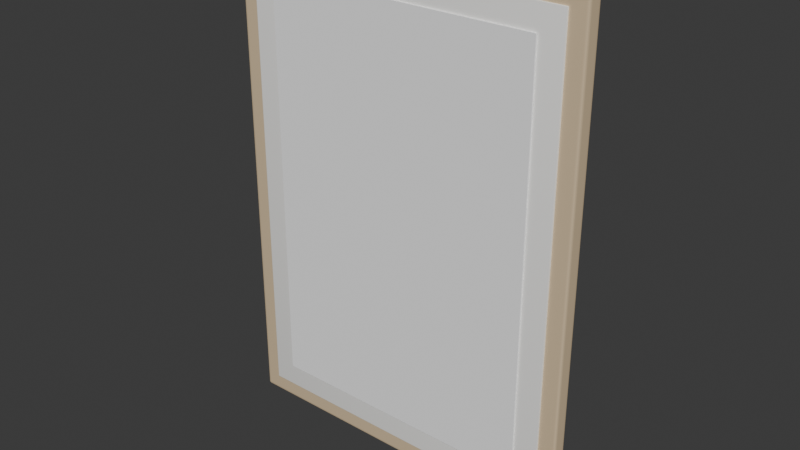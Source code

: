 # Source: ref_print2.blend  (saved by Blender 4.5.92; exported with 4.5.12 LTS)
import bpy
from mathutils import Matrix  # noqa: F401  (used for matrix-valued properties, if any)

bpy.ops.wm.read_factory_settings(use_empty=True)
scene = bpy.context.scene
scene.name = 'Scene'

# ---- collections
col_eq_ref_print2 = bpy.data.collections.new('EQ_ref_print2'); scene.collection.children.link(col_eq_ref_print2)

# ---- materials (node trees are filled in below, after node groups)
mat_m_frameoak = bpy.data.materials.new('M_FrameOak')
mat_m_frameoak.diffuse_color = (0.72, 0.56, 0.36, 1.0)
mat_m_printmat = bpy.data.materials.new('M_PrintMat')
mat_m_printmat.diffuse_color = (0.94, 0.93, 0.9, 1.0)
mat_m_print2 = bpy.data.materials.new('M_Print2')
mat_m_print2.diffuse_color = (1.0, 1.0, 1.0, 1.0)

# ---- material node trees
mat_m_frameoak.use_nodes = True; mat_m_frameoak.node_tree.nodes.clear()
_N = mat_m_frameoak.node_tree.nodes; _L = mat_m_frameoak.node_tree.links
n0 = _N.new('ShaderNodeBsdfPrincipled'); n0.name = 'Principled BSDF'; n0.location = (-200, 100)
n0.inputs[0].default_value = (0.72, 0.56, 0.36, 1.0)
n1 = _N.new('ShaderNodeOutputMaterial'); n1.name = 'Material Output'; n1.location = (200, 100)
_L.new(n0.outputs[0], n1.inputs[0])
n1.is_active_output = True
mat_m_printmat.use_nodes = True; mat_m_printmat.node_tree.nodes.clear()
_N = mat_m_printmat.node_tree.nodes; _L = mat_m_printmat.node_tree.links
n0 = _N.new('ShaderNodeBsdfPrincipled'); n0.name = 'Principled BSDF'; n0.location = (-200, 100)
n0.inputs[0].default_value = (0.94, 0.93, 0.9, 1.0)
n0.inputs[2].default_value = 0.9
n1 = _N.new('ShaderNodeOutputMaterial'); n1.name = 'Material Output'; n1.location = (200, 100)
_L.new(n0.outputs[0], n1.inputs[0])
n1.is_active_output = True
mat_m_print2.use_nodes = True; mat_m_print2.node_tree.nodes.clear()
_N = mat_m_print2.node_tree.nodes; _L = mat_m_print2.node_tree.links
n0 = _N.new('ShaderNodeBsdfPrincipled'); n0.name = 'Principled BSDF'; n0.location = (-200, 100)
n0.inputs[0].default_value = (1.0, 1.0, 1.0, 1.0)
n0.inputs[2].default_value = 0.75
n1 = _N.new('ShaderNodeOutputMaterial'); n1.name = 'Material Output'; n1.location = (200, 100)
_L.new(n0.outputs[0], n1.inputs[0])
n1.is_active_output = True

# ---- world
world_world = bpy.data.worlds.new('World'); scene.world = world_world
world_world.use_nodes = True; world_world.node_tree.nodes.clear()
_N = world_world.node_tree.nodes; _L = world_world.node_tree.links
n0 = _N.new('ShaderNodeOutputWorld'); n0.name = 'World Output'; n0.location = (200, 100)
n1 = _N.new('ShaderNodeBackground'); n1.name = 'Background'; n1.location = (-200, 100)
n1.inputs[0].default_value = (0.05088, 0.05088, 0.05088, 1.0)
_L.new(n1.outputs[0], n0.inputs[0])
n0.is_active_output = True
world_world.color = (0.05088, 0.05088, 0.05088)
world_world.sun_shadow_jitter_overblur = 0.0

# ---- meshes
me_cube_018 = bpy.data.meshes.new('Cube.018')
me_cube_018.from_pydata([(-0.256, -0.007, -0.36), (-0.256, -0.011, -0.356), (-0.26, -0.007, -0.356), (-0.256, -0.008729, -0.36), (-0.256, -0.01035, -0.3593), (-0.2577, -0.007, -0.36), (-0.2578, -0.008846, -0.3599), (-0.2578, -0.01031, -0.3593), (-0.259, -0.01002, -0.359), (-0.2577, -0.01096, -0.356), (-0.2593, -0.01035, -0.356), (-0.256, -0.01096, -0.3577), (-0.2578, -0.01089, -0.3578), (-0.2593, -0.01031, -0.3578), (-0.26, -0.007, -0.3577), (-0.2593, -0.007, -0.3593), (-0.26, -0.008729, -0.356), (-0.2599, -0.008846, -0.3578), (-0.2593, -0.008787, -0.3593), (-0.256, -0.011, 0.356), (-0.256, -0.007, 0.36), (-0.26, -0.007, 0.356), (-0.256, -0.01096, 0.3577), (-0.256, -0.01035, 0.3593), (-0.2577, -0.01096, 0.356), (-0.2578, -0.01089, 0.3578), (-0.2578, -0.01031, 0.3593), (-0.259, -0.01002, 0.359), (-0.2577, -0.007, 0.36), (-0.2593, -0.007, 0.3593), (-0.256, -0.008729, 0.36), (-0.2578, -0.008846, 0.3599), (-0.2593, -0.008787, 0.3593), (-0.26, -0.008729, 0.356), (-0.2593, -0.01035, 0.356), (-0.26, -0.007, 0.3577), (-0.2599, -0.008846, 0.3578), (-0.2593, -0.01031, 0.3578), (-0.256, 0.007, -0.36), (-0.26, 0.007, -0.356), (-0.256, 0.011, -0.356), (-0.2577, 0.007, -0.36), (-0.2593, 0.007, -0.3593), (-0.256, 0.008729, -0.36), (-0.2578, 0.008846, -0.3599), (-0.2593, 0.008787, -0.3593), (-0.259, 0.01002, -0.359), (-0.26, 0.008729, -0.356), (-0.2593, 0.01035, -0.356), (-0.26, 0.007, -0.3577), (-0.2599, 0.008846, -0.3578), (-0.2593, 0.01031, -0.3578), (-0.256, 0.01096, -0.3577), (-0.256, 0.01035, -0.3593), (-0.2577, 0.01096, -0.356), (-0.2578, 0.01089, -0.3578), (-0.2578, 0.01031, -0.3593), (-0.256, 0.007, 0.36), (-0.256, 0.011, 0.356), (-0.26, 0.007, 0.356), (-0.256, 0.008729, 0.36), (-0.256, 0.01035, 0.3593), (-0.2577, 0.007, 0.36), (-0.2578, 0.008846, 0.3599), (-0.2578, 0.01031, 0.3593), (-0.259, 0.01002, 0.359), (-0.2577, 0.01096, 0.356), (-0.2593, 0.01035, 0.356), (-0.256, 0.01096, 0.3577), (-0.2578, 0.01089, 0.3578), (-0.2593, 0.01031, 0.3578), (-0.26, 0.007, 0.3577), (-0.2593, 0.007, 0.3593), (-0.26, 0.008729, 0.356), (-0.2599, 0.008846, 0.3578), (-0.2593, 0.008787, 0.3593), (0.256, -0.007, -0.36), (0.26, -0.007, -0.356), (0.256, -0.011, -0.356), (0.2577, -0.007, -0.36), (0.2593, -0.007, -0.3593), (0.256, -0.008729, -0.36), (0.2578, -0.008846, -0.3599), (0.2593, -0.008787, -0.3593), (0.259, -0.01002, -0.359), (0.26, -0.008729, -0.356), (0.2593, -0.01035, -0.356), (0.26, -0.007, -0.3577), (0.2599, -0.008846, -0.3578), (0.2593, -0.01031, -0.3578), (0.256, -0.01096, -0.3577), (0.256, -0.01035, -0.3593), (0.2577, -0.01096, -0.356), (0.2578, -0.01089, -0.3578), (0.2578, -0.01031, -0.3593), (0.256, -0.007, 0.36), (0.256, -0.011, 0.356), (0.26, -0.007, 0.356), (0.256, -0.008729, 0.36), (0.256, -0.01035, 0.3593), (0.2577, -0.007, 0.36), (0.2578, -0.008846, 0.3599), (0.2578, -0.01031, 0.3593), (0.259, -0.01002, 0.359), (0.2577, -0.01096, 0.356), (0.2593, -0.01035, 0.356), (0.256, -0.01096, 0.3577), (0.2578, -0.01089, 0.3578), (0.2593, -0.01031, 0.3578), (0.26, -0.007, 0.3577), (0.2593, -0.007, 0.3593), (0.26, -0.008729, 0.356), (0.2599, -0.008846, 0.3578), (0.2593, -0.008787, 0.3593), (0.256, 0.007, -0.36), (0.256, 0.011, -0.356), (0.26, 0.007, -0.356), (0.256, 0.008729, -0.36), (0.256, 0.01035, -0.3593), (0.2577, 0.007, -0.36), (0.2578, 0.008846, -0.3599), (0.2578, 0.01031, -0.3593), (0.259, 0.01002, -0.359), (0.2577, 0.01096, -0.356), (0.2593, 0.01035, -0.356), (0.256, 0.01096, -0.3577), (0.2578, 0.01089, -0.3578), (0.2593, 0.01031, -0.3578), (0.26, 0.007, -0.3577), (0.2593, 0.007, -0.3593), (0.26, 0.008729, -0.356), (0.2599, 0.008846, -0.3578), (0.2593, 0.008787, -0.3593), (0.256, 0.007, 0.36), (0.26, 0.007, 0.356), (0.256, 0.011, 0.356), (0.2577, 0.007, 0.36), (0.2593, 0.007, 0.3593), (0.256, 0.008729, 0.36), (0.2578, 0.008846, 0.3599), (0.2593, 0.008787, 0.3593), (0.259, 0.01002, 0.359), (0.26, 0.008729, 0.356), (0.2593, 0.01035, 0.356), (0.26, 0.007, 0.3577), (0.2599, 0.008846, 0.3578), (0.2593, 0.01031, 0.3578), (0.256, 0.01096, 0.3577), (0.256, 0.01035, 0.3593), (0.2577, 0.01096, 0.356), (0.2578, 0.01089, 0.3578), (0.2578, 0.01031, 0.3593)], [], [(0, 3, 6, 5), (3, 4, 7, 6), (5, 6, 18, 15), (6, 7, 8, 18), (1, 9, 12, 11), (9, 10, 13, 12), (11, 12, 7, 4), (12, 13, 8, 7), (2, 14, 17, 16), (14, 15, 18, 17), (16, 17, 13, 10), (17, 18, 8, 13), (19, 22, 25, 24), (22, 23, 26, 25), (24, 25, 37, 34), (25, 26, 27, 37), (20, 28, 31, 30), (28, 29, 32, 31), (30, 31, 26, 23), (31, 32, 27, 26), (21, 33, 36, 35), (33, 34, 37, 36), (35, 36, 32, 29), (36, 37, 27, 32), (38, 41, 44, 43), (41, 42, 45, 44), (43, 44, 56, 53), (44, 45, 46, 56), (39, 47, 50, 49), (47, 48, 51, 50), (49, 50, 45, 42), (50, 51, 46, 45), (40, 52, 55, 54), (52, 53, 56, 55), (54, 55, 51, 48), (55, 56, 46, 51), (57, 60, 63, 62), (60, 61, 64, 63), (62, 63, 75, 72), (63, 64, 65, 75), (58, 66, 69, 68), (66, 67, 70, 69), (68, 69, 64, 61), (69, 70, 65, 64), (59, 71, 74, 73), (71, 72, 75, 74), (73, 74, 70, 67), (74, 75, 65, 70), (76, 79, 82, 81), (79, 80, 83, 82), (81, 82, 94, 91), (82, 83, 84, 94), (77, 85, 88, 87), (85, 86, 89, 88), (87, 88, 83, 80), (88, 89, 84, 83), (78, 90, 93, 92), (90, 91, 94, 93), (92, 93, 89, 86), (93, 94, 84, 89), (95, 98, 101, 100), (98, 99, 102, 101), (100, 101, 113, 110), (101, 102, 103, 113), (96, 104, 107, 106), (104, 105, 108, 107), (106, 107, 102, 99), (107, 108, 103, 102), (97, 109, 112, 111), (109, 110, 113, 112), (111, 112, 108, 105), (112, 113, 103, 108), (114, 117, 120, 119), (117, 118, 121, 120), (119, 120, 132, 129), (120, 121, 122, 132), (115, 123, 126, 125), (123, 124, 127, 126), (125, 126, 121, 118), (126, 127, 122, 121), (116, 128, 131, 130), (128, 129, 132, 131), (130, 131, 127, 124), (131, 132, 122, 127), (133, 136, 139, 138), (136, 137, 140, 139), (138, 139, 151, 148), (139, 140, 141, 151), (134, 142, 145, 144), (142, 143, 146, 145), (144, 145, 140, 137), (145, 146, 141, 140), (135, 147, 150, 149), (147, 148, 151, 150), (149, 150, 146, 143), (150, 151, 141, 146), (38, 0, 5, 41), (41, 5, 15, 42), (42, 15, 14, 49), (49, 14, 2, 39), (1, 19, 24, 9), (9, 24, 34, 10), (10, 34, 33, 16), (16, 33, 21, 2), (20, 57, 62, 28), (28, 62, 72, 29), (29, 72, 71, 35), (35, 71, 59, 21), (58, 40, 54, 66), (66, 54, 48, 67), (67, 48, 47, 73), (73, 47, 39, 59), (114, 38, 43, 117), (117, 43, 53, 118), (118, 53, 52, 125), (125, 52, 40, 115), (57, 133, 138, 60), (60, 138, 148, 61), (61, 148, 147, 68), (68, 147, 135, 58), (134, 116, 130, 142), (142, 130, 124, 143), (143, 124, 123, 149), (149, 123, 115, 135), (76, 114, 119, 79), (79, 119, 129, 80), (80, 129, 128, 87), (87, 128, 116, 77), (133, 95, 100, 136), (136, 100, 110, 137), (137, 110, 109, 144), (144, 109, 97, 134), (96, 78, 92, 104), (104, 92, 86, 105), (105, 86, 85, 111), (111, 85, 77, 97), (0, 76, 81, 3), (3, 81, 91, 4), (4, 91, 90, 11), (11, 90, 78, 1), (95, 20, 30, 98), (98, 30, 23, 99), (99, 23, 22, 106), (106, 22, 19, 96), (38, 114, 76, 0), (2, 21, 59, 39), (78, 96, 19, 1), (133, 57, 20, 95), (40, 58, 135, 115), (116, 134, 97, 77)])
me_cube_018.polygons.foreach_set('use_smooth', [True] * 150)
_k = set([(4, 7), (4, 91), (7, 8), (8, 13), (8, 18), (10, 13), (10, 34), (15, 18), (15, 42), (23, 26), (23, 99), (26, 27), (27, 32), (27, 37), (29, 32), (29, 72), (34, 37), (42, 45), (45, 46), (46, 51), (46, 56), (48, 51), (48, 67), (53, 56), (53, 118), (61, 64), (61, 148), (64, 65), (65, 70), (65, 75), (67, 70), (72, 75), (80, 83), (80, 129), (83, 84), (84, 89), (84, 94), (86, 89), (86, 105), (91, 94), (99, 102), (102, 103), (103, 108), (103, 113), (105, 108), (110, 113), (110, 137), (118, 121), (121, 122), (122, 127), (122, 132), (124, 127), (124, 143), (129, 132), (137, 140), (140, 141), (141, 146), (141, 151), (143, 146), (148, 151)])
me_cube_018.attributes.new('sharp_edge', 'BOOLEAN', 'EDGE').data.foreach_set('value', [ (min(e.vertices), max(e.vertices)) in _k for e in me_cube_018.edges])
_uv = me_cube_018.uv_layers.new(name='UVMap')
_uv.uv.foreach_set('vector', [0.984, 0.003379, 0.9824, 0.003376, 0.9823, 0.001703, 0.984, 0.001814, 0.9824, 0.003376, 0.9809, 0.003325, 0.981, 0.001708, 0.9823, 0.001703, 0.984, 0.001814, 0.9823, 0.001703, 0.9823, 0.0003345, 0.984, 0.0003032, 0.9823, 0.001703, 0.981, 0.001708, 0.9812, 0.0005753, 0.9823, 0.0003345, 0.4676, 0.649, 0.4692, 0.649, 0.4693, 0.6506, 0.4676, 0.6505, 0.4692, 0.649, 0.4706, 0.649, 0.4706, 0.6506, 0.4693, 0.6506, 0.4676, 0.6505, 0.4693, 0.6506, 0.4692, 0.652, 0.4676, 0.652, 0.4693, 0.6506, 0.4706, 0.6506, 0.4703, 0.6517, 0.4692, 0.652, 0.9452, 0.649, 0.9452, 0.6505, 0.9436, 0.6506, 0.9437, 0.649, 0.9452, 0.6505, 0.9452, 0.652, 0.9436, 0.652, 0.9436, 0.6506, 0.9437, 0.649, 0.9436, 0.6506, 0.9422, 0.6506, 0.9422, 0.649, 0.9436, 0.6506, 0.9436, 0.652, 0.9425, 0.6517, 0.9422, 0.6506, 0.4676, 0.003338, 0.4676, 0.00177, 0.4693, 0.001664, 0.4692, 0.003338, 0.4676, 0.00177, 0.4676, 0.0003032, 0.4692, 0.0003378, 0.4693, 0.001664, 0.4692, 0.003338, 0.4693, 0.001664, 0.4706, 0.001717, 0.4706, 0.003338, 0.4693, 0.001664, 0.4692, 0.0003378, 0.4703, 0.0006038, 0.4706, 0.001717, 0.984, 0.9346, 0.984, 0.9362, 0.9823, 0.9363, 0.9824, 0.9346, 0.984, 0.9362, 0.984, 0.9377, 0.9823, 0.9377, 0.9823, 0.9363, 0.9824, 0.9346, 0.9823, 0.9363, 0.981, 0.9363, 0.9809, 0.9347, 0.9823, 0.9363, 0.9823, 0.9377, 0.9812, 0.9374, 0.981, 0.9363, 0.9452, 0.003338, 0.9437, 0.003338, 0.9436, 0.001664, 0.9452, 0.00177, 0.9437, 0.003338, 0.9422, 0.003338, 0.9422, 0.001717, 0.9436, 0.001664, 0.9452, 0.00177, 0.9436, 0.001664, 0.9436, 0.0003378, 0.9452, 0.0003032, 0.9436, 0.001664, 0.9422, 0.001717, 0.9425, 0.0006038, 0.9436, 0.0003378, 0.9967, 0.003379, 0.9967, 0.001814, 0.9983, 0.001703, 0.9982, 0.003376, 0.9967, 0.001814, 0.9967, 0.0003032, 0.9983, 0.0003345, 0.9983, 0.001703, 0.9982, 0.003376, 0.9983, 0.001703, 0.9997, 0.001708, 0.9997, 0.003325, 0.9983, 0.001703, 0.9983, 0.0003345, 0.9994, 0.0005753, 0.9997, 0.001708, 0.9579, 0.649, 0.9595, 0.649, 0.9596, 0.6506, 0.9579, 0.6505, 0.9595, 0.649, 0.961, 0.649, 0.9609, 0.6506, 0.9596, 0.6506, 0.9579, 0.6505, 0.9596, 0.6506, 0.9595, 0.652, 0.9579, 0.652, 0.9596, 0.6506, 0.9609, 0.6506, 0.9607, 0.6517, 0.9595, 0.652, 0.4743, 0.649, 0.4743, 0.6505, 0.4726, 0.6506, 0.4727, 0.649, 0.4743, 0.6505, 0.4743, 0.652, 0.4727, 0.652, 0.4726, 0.6506, 0.4727, 0.649, 0.4726, 0.6506, 0.4713, 0.6506, 0.4712, 0.649, 0.4726, 0.6506, 0.4727, 0.652, 0.4715, 0.6517, 0.4713, 0.6506, 0.9967, 0.9346, 0.9982, 0.9346, 0.9983, 0.9363, 0.9967, 0.9362, 0.9982, 0.9346, 0.9997, 0.9347, 0.9997, 0.9363, 0.9983, 0.9363, 0.9967, 0.9362, 0.9983, 0.9363, 0.9983, 0.9377, 0.9967, 0.9377, 0.9983, 0.9363, 0.9997, 0.9363, 0.9994, 0.9374, 0.9983, 0.9377, 0.4743, 0.003338, 0.4727, 0.003338, 0.4726, 0.001664, 0.4743, 0.00177, 0.4727, 0.003338, 0.4712, 0.003338, 0.4713, 0.001717, 0.4726, 0.001664, 0.4743, 0.00177, 0.4726, 0.001664, 0.4727, 0.0003378, 0.4743, 0.0003032, 0.4726, 0.001664, 0.4713, 0.001717, 0.4715, 0.0006038, 0.4727, 0.0003378, 0.9579, 0.003338, 0.9579, 0.00177, 0.9596, 0.001664, 0.9595, 0.003338, 0.9579, 0.00177, 0.9579, 0.0003032, 0.9595, 0.0003378, 0.9596, 0.001664, 0.9595, 0.003338, 0.9596, 0.001664, 0.9609, 0.001717, 0.961, 0.003338, 0.9596, 0.001664, 0.9595, 0.0003378, 0.9607, 0.0006038, 0.9609, 0.001717, 0.984, 0.4657, 0.984, 0.4673, 0.9823, 0.4674, 0.9824, 0.4657, 0.984, 0.4673, 0.984, 0.4687, 0.9823, 0.4687, 0.9823, 0.4674, 0.9824, 0.4657, 0.9823, 0.4674, 0.981, 0.4673, 0.9809, 0.4657, 0.9823, 0.4674, 0.9823, 0.4687, 0.9812, 0.4684, 0.981, 0.4673, 0.9773, 0.649, 0.9789, 0.649, 0.979, 0.6506, 0.9773, 0.6505, 0.9789, 0.649, 0.9803, 0.649, 0.9803, 0.6506, 0.979, 0.6506, 0.9773, 0.6505, 0.979, 0.6506, 0.9789, 0.652, 0.9773, 0.652, 0.979, 0.6506, 0.9803, 0.6506, 0.98, 0.6517, 0.9789, 0.652, 0.003338, 0.649, 0.003338, 0.6505, 0.001664, 0.6506, 0.00177, 0.649, 0.003338, 0.6505, 0.003338, 0.652, 0.001717, 0.652, 0.001664, 0.6506, 0.00177, 0.649, 0.001664, 0.6506, 0.0003378, 0.6506, 0.0003032, 0.649, 0.001664, 0.6506, 0.001717, 0.652, 0.0006038, 0.6517, 0.0003378, 0.6506, 0.984, 0.4723, 0.9824, 0.4723, 0.9823, 0.4706, 0.984, 0.4707, 0.9824, 0.4723, 0.9809, 0.4723, 0.981, 0.4707, 0.9823, 0.4706, 0.984, 0.4707, 0.9823, 0.4706, 0.9823, 0.4693, 0.984, 0.4693, 0.9823, 0.4706, 0.981, 0.4707, 0.9812, 0.4696, 0.9823, 0.4693, 0.003338, 0.003338, 0.00177, 0.003338, 0.001664, 0.001664, 0.003338, 0.00177, 0.00177, 0.003338, 0.0003032, 0.003338, 0.0003378, 0.001717, 0.001664, 0.001664, 0.003338, 0.00177, 0.001664, 0.001664, 0.001717, 0.0003378, 0.003338, 0.0003032, 0.001664, 0.001664, 0.0003378, 0.001717, 0.0006038, 0.0006038, 0.001717, 0.0003378, 0.9773, 0.003338, 0.9773, 0.00177, 0.979, 0.001664, 0.9789, 0.003338, 0.9773, 0.00177, 0.9773, 0.0003032, 0.9789, 0.0003378, 0.979, 0.001664, 0.9789, 0.003338, 0.979, 0.001664, 0.9803, 0.001717, 0.9803, 0.003338, 0.979, 0.001664, 0.9789, 0.0003378, 0.98, 0.0006038, 0.9803, 0.001717, 0.9967, 0.4657, 0.9982, 0.4657, 0.9983, 0.4674, 0.9967, 0.4673, 0.9982, 0.4657, 0.9997, 0.4657, 0.9997, 0.4673, 0.9983, 0.4674, 0.9967, 0.4673, 0.9983, 0.4674, 0.9983, 0.4687, 0.9967, 0.4687, 0.9983, 0.4674, 0.9997, 0.4673, 0.9994, 0.4684, 0.9983, 0.4687, 0.9386, 0.649, 0.9401, 0.649, 0.9402, 0.6506, 0.9386, 0.6505, 0.9401, 0.649, 0.9416, 0.649, 0.9416, 0.6506, 0.9402, 0.6506, 0.9386, 0.6505, 0.9402, 0.6506, 0.9402, 0.652, 0.9386, 0.652, 0.9402, 0.6506, 0.9416, 0.6506, 0.9413, 0.6517, 0.9402, 0.652, 0.9646, 0.649, 0.9646, 0.6505, 0.9629, 0.6506, 0.963, 0.649, 0.9646, 0.6505, 0.9646, 0.652, 0.963, 0.652, 0.9629, 0.6506, 0.963, 0.649, 0.9629, 0.6506, 0.9616, 0.6506, 0.9616, 0.649, 0.9629, 0.6506, 0.963, 0.652, 0.9619, 0.6517, 0.9616, 0.6506, 0.9967, 0.4723, 0.9967, 0.4707, 0.9983, 0.4706, 0.9982, 0.4723, 0.9967, 0.4707, 0.9967, 0.4693, 0.9983, 0.4693, 0.9983, 0.4706, 0.9982, 0.4723, 0.9983, 0.4706, 0.9997, 0.4707, 0.9997, 0.4723, 0.9983, 0.4706, 0.9983, 0.4693, 0.9994, 0.4696, 0.9997, 0.4707, 0.9646, 0.003338, 0.963, 0.003338, 0.9629, 0.001664, 0.9646, 0.00177, 0.963, 0.003338, 0.9616, 0.003338, 0.9616, 0.001717, 0.9629, 0.001664, 0.9646, 0.00177, 0.9629, 0.001664, 0.963, 0.0003378, 0.9646, 0.0003032, 0.9629, 0.001664, 0.9616, 0.001717, 0.9619, 0.0006038, 0.963, 0.0003378, 0.9386, 0.003338, 0.9386, 0.00177, 0.9402, 0.001664, 0.9401, 0.003338, 0.9386, 0.00177, 0.9386, 0.0003032, 0.9402, 0.0003378, 0.9402, 0.001664, 0.9401, 0.003338, 0.9402, 0.001664, 0.9416, 0.001717, 0.9416, 0.003338, 0.9402, 0.001664, 0.9402, 0.0003378, 0.9413, 0.0006038, 0.9416, 0.001717, 0.9967, 0.003379, 0.984, 0.003379, 0.984, 0.001814, 0.9967, 0.001814, 0.9967, 0.001814, 0.984, 0.001814, 0.984, 0.0003032, 0.9967, 0.0003032, 0.9579, 0.652, 0.9452, 0.652, 0.9452, 0.6505, 0.9579, 0.6505, 0.9579, 0.6505, 0.9452, 0.6505, 0.9452, 0.649, 0.9579, 0.649, 0.4676, 0.649, 0.4676, 0.003338, 0.4692, 0.003338, 0.4692, 0.649, 0.4692, 0.649, 0.4692, 0.003338, 0.4706, 0.003338, 0.4706, 0.649, 0.9422, 0.649, 0.9422, 0.003338, 0.9437, 0.003338, 0.9437, 0.649, 0.9437, 0.649, 0.9437, 0.003338, 0.9452, 0.003338, 0.9452, 0.649, 0.984, 0.9346, 0.9967, 0.9346, 0.9967, 0.9362, 0.984, 0.9362, 0.984, 0.9362, 0.9967, 0.9362, 0.9967, 0.9377, 0.984, 0.9377, 0.9452, 0.0003032, 0.9579, 0.0003032, 0.9579, 0.00177, 0.9452, 0.00177, 0.9452, 0.00177, 0.9579, 0.00177, 0.9579, 0.003338, 0.9452, 0.003338, 0.4743, 0.003338, 0.4743, 0.649, 0.4727, 0.649, 0.4727, 0.003338, 0.4727, 0.003338, 0.4727, 0.649, 0.4712, 0.649, 0.4712, 0.003338, 0.961, 0.003338, 0.961, 0.649, 0.9595, 0.649, 0.9595, 0.003338, 0.9595, 0.003338, 0.9595, 0.649, 0.9579, 0.649, 0.9579, 0.003338, 0.9967, 0.4657, 0.9967, 0.003379, 0.9982, 0.003376, 0.9982, 0.4657, 0.9982, 0.4657, 0.9982, 0.003376, 0.9997, 0.003325, 0.9997, 0.4657, 0.9386, 0.652, 0.4743, 0.652, 0.4743, 0.6505, 0.9386, 0.6505, 0.9386, 0.6505, 0.4743, 0.6505, 0.4743, 0.649, 0.9386, 0.649, 0.9967, 0.9346, 0.9967, 0.4723, 0.9982, 0.4723, 0.9982, 0.9346, 0.9982, 0.9346, 0.9982, 0.4723, 0.9997, 0.4723, 0.9997, 0.9347, 0.4743, 0.0003032, 0.9386, 0.0003032, 0.9386, 0.00177, 0.4743, 0.00177, 0.4743, 0.00177, 0.9386, 0.00177, 0.9386, 0.003338, 0.4743, 0.003338, 0.9646, 0.003338, 0.9646, 0.649, 0.963, 0.649, 0.963, 0.003338, 0.963, 0.003338, 0.963, 0.649, 0.9616, 0.649, 0.9616, 0.003338, 0.9416, 0.003338, 0.9416, 0.649, 0.9401, 0.649, 0.9401, 0.003338, 0.9401, 0.003338, 0.9401, 0.649, 0.9386, 0.649, 0.9386, 0.003338, 0.984, 0.4657, 0.9967, 0.4657, 0.9967, 0.4673, 0.984, 0.4673, 0.984, 0.4673, 0.9967, 0.4673, 0.9967, 0.4687, 0.984, 0.4687, 0.9773, 0.652, 0.9646, 0.652, 0.9646, 0.6505, 0.9773, 0.6505, 0.9773, 0.6505, 0.9646, 0.6505, 0.9646, 0.649, 0.9773, 0.649, 0.9967, 0.4723, 0.984, 0.4723, 0.984, 0.4707, 0.9967, 0.4707, 0.9967, 0.4707, 0.984, 0.4707, 0.984, 0.4693, 0.9967, 0.4693, 0.9646, 0.0003032, 0.9773, 0.0003032, 0.9773, 0.00177, 0.9646, 0.00177, 0.9646, 0.00177, 0.9773, 0.00177, 0.9773, 0.003338, 0.9646, 0.003338, 0.003338, 0.003338, 0.003338, 0.649, 0.00177, 0.649, 0.00177, 0.003338, 0.00177, 0.003338, 0.00177, 0.649, 0.0003032, 0.649, 0.0003032, 0.003338, 0.9803, 0.003338, 0.9803, 0.649, 0.9789, 0.649, 0.9789, 0.003338, 0.9789, 0.003338, 0.9789, 0.649, 0.9773, 0.649, 0.9773, 0.003338, 0.984, 0.003379, 0.984, 0.4657, 0.9824, 0.4657, 0.9824, 0.003376, 0.9824, 0.003376, 0.9824, 0.4657, 0.9809, 0.4657, 0.9809, 0.003325, 0.4676, 0.652, 0.003338, 0.652, 0.003338, 0.6505, 0.4676, 0.6505, 0.4676, 0.6505, 0.003338, 0.6505, 0.003338, 0.649, 0.4676, 0.649, 0.984, 0.4723, 0.984, 0.9346, 0.9824, 0.9346, 0.9824, 0.4723, 0.9824, 0.4723, 0.9824, 0.9346, 0.9809, 0.9347, 0.9809, 0.4723, 0.003338, 0.0003032, 0.4676, 0.0003032, 0.4676, 0.00177, 0.003338, 0.00177, 0.003338, 0.00177, 0.4676, 0.00177, 0.4676, 0.003338, 0.003338, 0.003338, 0.9967, 0.003379, 0.9967, 0.4657, 0.984, 0.4657, 0.984, 0.003379, 0.9452, 0.649, 0.9452, 0.003338, 0.9579, 0.003338, 0.9579, 0.649, 0.003338, 0.649, 0.003338, 0.003338, 0.4676, 0.003338, 0.4676, 0.649, 0.9967, 0.4723, 0.9967, 0.9346, 0.984, 0.9346, 0.984, 0.4723, 0.4743, 0.649, 0.4743, 0.003338, 0.9386, 0.003338, 0.9386, 0.649, 0.9646, 0.649, 0.9646, 0.003338, 0.9773, 0.003338, 0.9773, 0.649])
me_cube_018.materials.append(mat_m_frameoak)
me_cube_018.update()
me_cube_019 = bpy.data.meshes.new('Cube.019')
me_cube_019.from_pydata([(-0.234, -0.0125, -0.335), (-0.234, -0.0135, -0.334), (-0.235, -0.0125, -0.334), (-0.234, -0.01334, -0.3348), (-0.2348, -0.01325, -0.3348), (-0.2348, -0.01334, -0.334), (-0.2348, -0.0125, -0.3348), (-0.234, -0.0135, 0.334), (-0.234, -0.0125, 0.335), (-0.235, -0.0125, 0.334), (-0.234, -0.01334, 0.3348), (-0.2348, -0.01325, 0.3348), (-0.2348, -0.0125, 0.3348), (-0.2348, -0.01334, 0.334), (-0.234, -0.0105, -0.335), (-0.235, -0.0105, -0.334), (-0.234, -0.0095, -0.334), (-0.2348, -0.0105, -0.3348), (-0.2348, -0.009746, -0.3348), (-0.2348, -0.009663, -0.334), (-0.234, -0.009663, -0.3348), (-0.234, -0.0105, 0.335), (-0.234, -0.0095, 0.334), (-0.235, -0.0105, 0.334), (-0.234, -0.009663, 0.3348), (-0.2348, -0.009746, 0.3348), (-0.2348, -0.009663, 0.334), (-0.2348, -0.0105, 0.3348), (0.234, -0.0125, -0.335), (0.235, -0.0125, -0.334), (0.234, -0.0135, -0.334), (0.2348, -0.0125, -0.3348), (0.2348, -0.01325, -0.3348), (0.2348, -0.01334, -0.334), (0.234, -0.01334, -0.3348), (0.234, -0.0125, 0.335), (0.234, -0.0135, 0.334), (0.235, -0.0125, 0.334), (0.234, -0.01334, 0.3348), (0.2348, -0.01325, 0.3348), (0.2348, -0.01334, 0.334), (0.2348, -0.0125, 0.3348), (0.234, -0.0105, -0.335), (0.234, -0.0095, -0.334), (0.235, -0.0105, -0.334), (0.234, -0.009663, -0.3348), (0.2348, -0.009746, -0.3348), (0.2348, -0.009663, -0.334), (0.2348, -0.0105, -0.3348), (0.234, -0.0105, 0.335), (0.235, -0.0105, 0.334), (0.234, -0.0095, 0.334), (0.2348, -0.0105, 0.3348), (0.2348, -0.009746, 0.3348), (0.2348, -0.009663, 0.334), (0.234, -0.009663, 0.3348)], [], [(0, 3, 4, 6), (1, 5, 4, 3), (2, 6, 4, 5), (7, 10, 11, 13), (8, 12, 11, 10), (9, 13, 11, 12), (14, 17, 18, 20), (15, 19, 18, 17), (16, 20, 18, 19), (21, 24, 25, 27), (22, 26, 25, 24), (23, 27, 25, 26), (28, 31, 32, 34), (29, 33, 32, 31), (30, 34, 32, 33), (35, 38, 39, 41), (36, 40, 39, 38), (37, 41, 39, 40), (42, 45, 46, 48), (43, 47, 46, 45), (44, 48, 46, 47), (49, 52, 53, 55), (50, 54, 53, 52), (51, 55, 53, 54), (14, 0, 6, 17), (17, 6, 2, 15), (1, 7, 13, 5), (5, 13, 9, 2), (8, 21, 27, 12), (12, 27, 23, 9), (22, 16, 19, 26), (26, 19, 15, 23), (42, 14, 20, 45), (45, 20, 16, 43), (21, 49, 55, 24), (24, 55, 51, 22), (50, 44, 47, 54), (54, 47, 43, 51), (28, 42, 48, 31), (31, 48, 44, 29), (49, 35, 41, 52), (52, 41, 37, 50), (36, 30, 33, 40), (40, 33, 29, 37), (0, 28, 34, 3), (3, 34, 30, 1), (35, 8, 10, 38), (38, 10, 7, 36), (14, 42, 28, 0), (2, 9, 23, 15), (30, 36, 7, 1), (49, 21, 8, 35), (16, 22, 51, 43), (44, 50, 37, 29)])
me_cube_019.polygons.foreach_set('use_smooth', [True] * 54)
_k = set([(3, 4), (3, 34), (4, 5), (4, 6), (5, 13), (6, 17), (10, 11), (10, 38), (11, 12), (11, 13), (12, 27), (17, 18), (18, 19), (18, 20), (19, 26), (20, 45), (24, 25), (24, 55), (25, 26), (25, 27), (31, 32), (31, 48), (32, 33), (32, 34), (33, 40), (38, 39), (39, 40), (39, 41), (41, 52), (45, 46), (46, 47), (46, 48), (47, 54), (52, 53), (53, 54), (53, 55)])
me_cube_019.attributes.new('sharp_edge', 'BOOLEAN', 'EDGE').data.foreach_set('value', [ (min(e.vertices), max(e.vertices)) in _k for e in me_cube_019.edges])
_uv = me_cube_019.uv_layers.new(name='UVMap')
_uv.uv.foreach_set('vector', [0.9967, 0.001152, 0.9959, 0.001152, 0.996, 0.0003606, 0.9967, 0.0002737, 0.4922, 0.7021, 0.4931, 0.7021, 0.493, 0.7029, 0.4922, 0.703, 0.9879, 0.7021, 0.9879, 0.703, 0.9872, 0.7029, 0.9871, 0.7021, 0.4922, 0.001152, 0.4922, 0.0002736, 0.493, 0.0003606, 0.4931, 0.001152, 0.9967, 0.9856, 0.9967, 0.9865, 0.996, 0.9864, 0.9959, 0.9856, 0.9879, 0.001152, 0.9871, 0.001152, 0.9872, 0.0003606, 0.9879, 0.0002736, 0.9988, 0.001152, 0.9988, 0.0002737, 0.9996, 0.0003607, 0.9997, 0.001152, 0.99, 0.7021, 0.9909, 0.7021, 0.9908, 0.7029, 0.99, 0.703, 0.4945, 0.7021, 0.4945, 0.703, 0.4938, 0.7029, 0.4937, 0.7021, 0.9988, 0.9856, 0.9997, 0.9856, 0.9996, 0.9864, 0.9988, 0.9865, 0.4945, 0.001152, 0.4937, 0.001152, 0.4938, 0.0003606, 0.4945, 0.0002736, 0.99, 0.001152, 0.99, 0.0002736, 0.9908, 0.0003606, 0.9909, 0.001152, 0.9967, 0.4922, 0.9967, 0.4931, 0.996, 0.493, 0.9959, 0.4922, 0.9944, 0.7021, 0.9953, 0.7021, 0.9952, 0.7029, 0.9944, 0.703, 0.001152, 0.7021, 0.001152, 0.703, 0.0003607, 0.7029, 0.0002737, 0.7021, 0.9967, 0.4945, 0.9959, 0.4945, 0.996, 0.4938, 0.9967, 0.4937, 0.001152, 0.001152, 0.0002737, 0.001152, 0.0003606, 0.0003606, 0.001152, 0.0002736, 0.9944, 0.001152, 0.9944, 0.0002736, 0.9952, 0.0003606, 0.9953, 0.001152, 0.9988, 0.4922, 0.9997, 0.4922, 0.9996, 0.493, 0.9988, 0.4931, 0.9856, 0.7021, 0.9865, 0.7021, 0.9864, 0.7029, 0.9856, 0.703, 0.9923, 0.7021, 0.9923, 0.703, 0.9916, 0.7029, 0.9915, 0.7021, 0.9988, 0.4945, 0.9988, 0.4937, 0.9996, 0.4938, 0.9997, 0.4945, 0.9923, 0.001152, 0.9915, 0.001152, 0.9916, 0.0003606, 0.9923, 0.0002736, 0.9856, 0.001152, 0.9856, 0.0002737, 0.9864, 0.0003606, 0.9865, 0.001152, 0.9988, 0.001152, 0.9967, 0.001152, 0.9967, 0.0002737, 0.9988, 0.0002737, 0.99, 0.703, 0.9879, 0.703, 0.9879, 0.7021, 0.99, 0.7021, 0.4922, 0.7021, 0.4922, 0.001152, 0.4931, 0.001152, 0.4931, 0.7021, 0.9871, 0.7021, 0.9871, 0.001152, 0.9879, 0.001152, 0.9879, 0.7021, 0.9967, 0.9856, 0.9988, 0.9856, 0.9988, 0.9865, 0.9967, 0.9865, 0.9879, 0.0002736, 0.99, 0.0002736, 0.99, 0.001152, 0.9879, 0.001152, 0.4945, 0.001152, 0.4945, 0.7021, 0.4937, 0.7021, 0.4937, 0.001152, 0.9909, 0.001152, 0.9909, 0.7021, 0.99, 0.7021, 0.99, 0.001152, 0.9988, 0.4922, 0.9988, 0.001152, 0.9997, 0.001152, 0.9997, 0.4922, 0.9856, 0.703, 0.4945, 0.703, 0.4945, 0.7021, 0.9856, 0.7021, 0.9988, 0.9856, 0.9988, 0.4945, 0.9997, 0.4945, 0.9997, 0.9856, 0.4945, 0.0002736, 0.9856, 0.0002737, 0.9856, 0.001152, 0.4945, 0.001152, 0.9923, 0.001152, 0.9923, 0.7021, 0.9915, 0.7021, 0.9915, 0.001152, 0.9865, 0.001152, 0.9865, 0.7021, 0.9856, 0.7021, 0.9856, 0.001152, 0.9967, 0.4922, 0.9988, 0.4922, 0.9988, 0.4931, 0.9967, 0.4931, 0.9944, 0.703, 0.9923, 0.703, 0.9923, 0.7021, 0.9944, 0.7021, 0.9988, 0.4945, 0.9967, 0.4945, 0.9967, 0.4937, 0.9988, 0.4937, 0.9923, 0.0002736, 0.9944, 0.0002736, 0.9944, 0.001152, 0.9923, 0.001152, 0.001152, 0.001152, 0.001152, 0.7021, 0.0002737, 0.7021, 0.0002737, 0.001152, 0.9953, 0.001152, 0.9953, 0.7021, 0.9944, 0.7021, 0.9944, 0.001152, 0.9967, 0.001152, 0.9967, 0.4922, 0.9959, 0.4922, 0.9959, 0.001152, 0.4922, 0.703, 0.001152, 0.703, 0.001152, 0.7021, 0.4922, 0.7021, 0.9967, 0.4945, 0.9967, 0.9856, 0.9959, 0.9856, 0.9959, 0.4945, 0.001152, 0.0002736, 0.4922, 0.0002736, 0.4922, 0.001152, 0.001152, 0.001152, 0.9988, 0.001152, 0.9988, 0.4922, 0.9967, 0.4922, 0.9967, 0.001152, 0.9879, 0.7021, 0.9879, 0.001152, 0.99, 0.001152, 0.99, 0.7021, 0.001152, 0.7021, 0.001152, 0.001152, 0.4922, 0.001152, 0.4922, 0.7021, 0.9988, 0.4945, 0.9988, 0.9856, 0.9967, 0.9856, 0.9967, 0.4945, 0.4945, 0.7021, 0.4945, 0.001152, 0.9856, 0.001152, 0.9856, 0.7021, 0.9923, 0.7021, 0.9923, 0.001152, 0.9944, 0.001152, 0.9944, 0.7021])
me_cube_019.materials.append(mat_m_printmat)
me_cube_019.update()
me_art_001 = bpy.data.meshes.new('art.001')
me_art_001.from_pydata([(-0.2, -0.016, -0.3), (-0.2, -0.016, 0.3), (-0.2, -0.013, -0.3), (-0.2, -0.013, 0.3), (0.2, -0.016, -0.3), (0.2, -0.016, 0.3), (0.2, -0.013, -0.3), (0.2, -0.013, 0.3)], [], [(0, 1, 3, 2), (2, 3, 7, 6), (6, 7, 5, 4), (4, 5, 1, 0), (2, 6, 4, 0), (7, 3, 1, 5)])
_uv = me_art_001.uv_layers.new(name='UVMap')
_uv.uv.foreach_set('vector', [0.0, 0.0, 0.0, 0.0, 0.0, 0.0, 0.0, 0.0, 0.0, 0.0, 0.0, 0.0, 0.0, 0.0, 0.0, 0.0, 0.0, 0.0, 0.0, 0.0, 0.0, 0.0, 0.0, 0.0, 1.0, -1.987e-08, 1.0, 1.0, -7.451e-09, 1.0, -7.451e-09, -1.987e-08, 0.0, 0.0, 0.0, 0.0, 0.0, 0.0, 0.0, 0.0, 0.0, 0.0, 0.0, 0.0, 0.0, 0.0, 0.0, 0.0])
me_art_001.materials.append(mat_m_print2)
me_art_001.update()

# ---- objects
ob_eq_ref_print2_m_frameoak = bpy.data.objects.new('EQ_ref_print2_M_FrameOak', me_cube_018)
ob_eq_ref_print2_m_printmat = bpy.data.objects.new('EQ_ref_print2_M_PrintMat', me_cube_019)
ob_eq_ref_print2_m_print2 = bpy.data.objects.new('EQ_ref_print2_M_Print2', me_art_001)

# ---- transforms, parenting, visibility, modifiers, constraints
ob_eq_ref_print2_m_frameoak.location = (0.0, 0.0, 0.0)
ob_eq_ref_print2_m_printmat.location = (0.0, 0.0, 0.0)
ob_eq_ref_print2_m_print2.location = (0.0, 0.0, 0.0)

# ---- collection membership
col_eq_ref_print2.objects.link(ob_eq_ref_print2_m_frameoak)
col_eq_ref_print2.objects.link(ob_eq_ref_print2_m_printmat)
col_eq_ref_print2.objects.link(ob_eq_ref_print2_m_print2)

# ---- scene / render settings (as saved in the file)
scene.frame_start = 1; scene.frame_end = 250; scene.frame_set(1)
scene.render.engine = 'BLENDER_EEVEE_NEXT'
bpy.context.view_layer.update()

# ---- added for rendering (the .blend has no active camera and no usable light): camera, sun
cam_auto = bpy.data.cameras.new('AutoCamera')
cam_auto.lens = 50.0
cam_auto.sensor_width = 36.0
cam_auto.clip_end = 1000.0
ob_auto_camera = bpy.data.objects.new('AutoCamera', cam_auto)
scene.collection.objects.link(ob_auto_camera)
ob_auto_camera.location = (0.822112, -0.989035, 0.65769)
ob_auto_camera.rotation_euler = (1.09748, -7.21219e-08, 0.694738)
scene.camera = ob_auto_camera
light_auto_sun = bpy.data.lights.new('AutoSun', 'SUN')
light_auto_sun.energy = 3.0
light_auto_sun.angle = 0.0523599
ob_auto_sun = bpy.data.objects.new('AutoSun', light_auto_sun)
scene.collection.objects.link(ob_auto_sun)
ob_auto_sun.rotation_euler = (0.872665, 0.174533, 0.523599)
bpy.context.view_layer.update()
